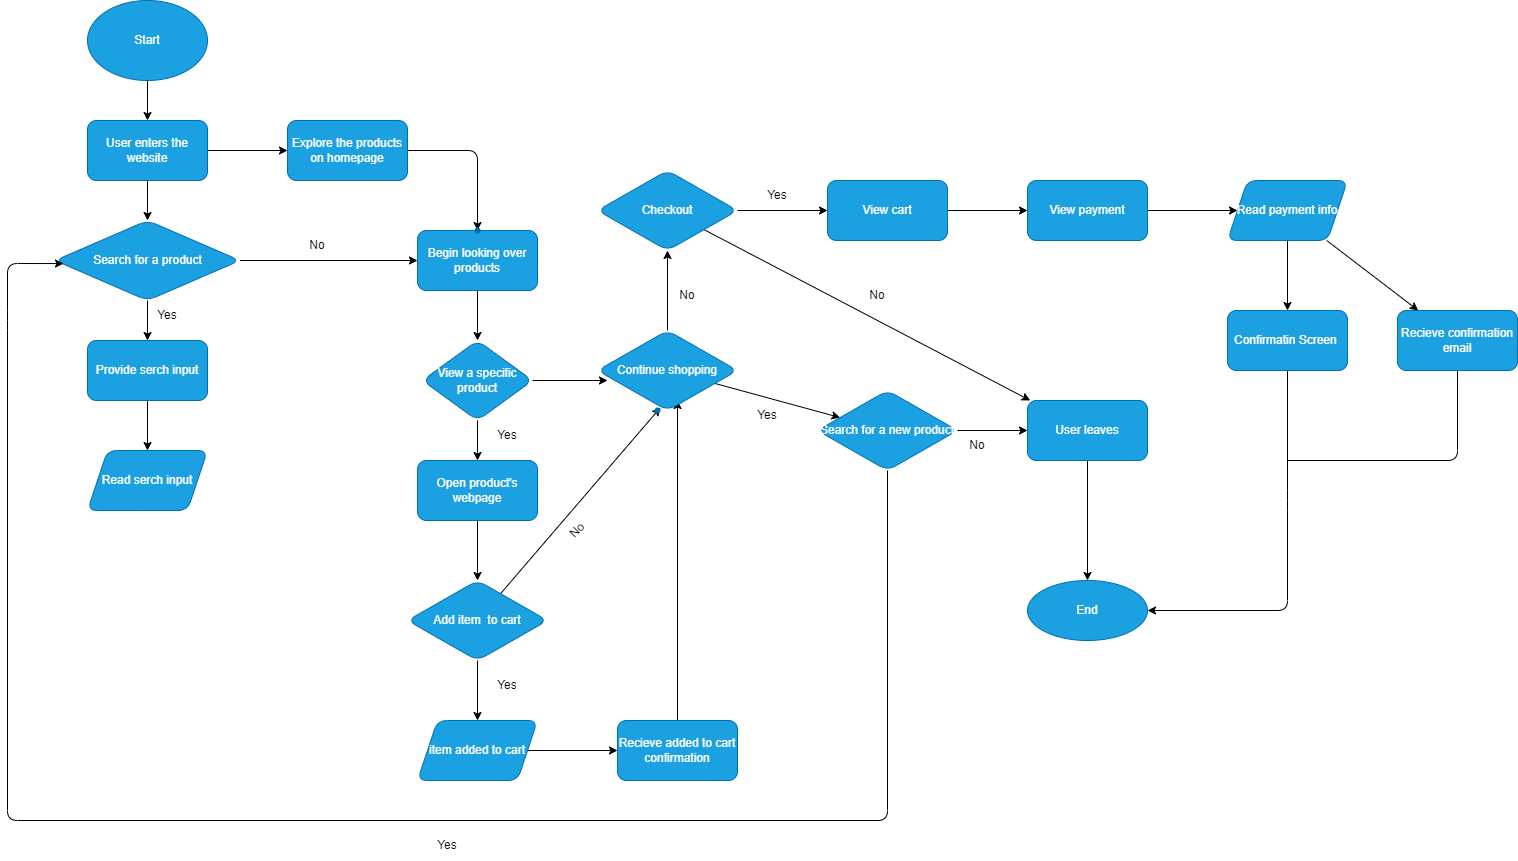

The diagram above was exported from draw.io. Its source (the exported page's mxGraphModel, read from the mxfile embedded in the PNG):
<mxGraphModel dx="1844" dy="808" grid="1" gridSize="10" guides="1" tooltips="1" connect="1" arrows="1" fold="1" page="1" pageScale="1" pageWidth="850" pageHeight="1100" math="0" shadow="0">
  <root>
    <mxCell id="0" />
    <mxCell id="1" parent="0" />
    <mxCell id="4" value="" style="edgeStyle=none;html=1;" edge="1" parent="1" source="2" target="3">
      <mxGeometry relative="1" as="geometry" />
    </mxCell>
    <mxCell id="2" value="Start" style="ellipse;whiteSpace=wrap;html=1;fillColor=#1ba1e2;fontColor=#ffffff;strokeColor=#006EAF;" vertex="1" parent="1">
      <mxGeometry x="280" y="20" width="120" height="80" as="geometry" />
    </mxCell>
    <mxCell id="6" value="" style="edgeStyle=none;html=1;" edge="1" parent="1" source="3" target="5">
      <mxGeometry relative="1" as="geometry" />
    </mxCell>
    <mxCell id="92" value="" style="edgeStyle=none;html=1;endArrow=classic;endFill=1;" edge="1" parent="1" source="3" target="91">
      <mxGeometry relative="1" as="geometry" />
    </mxCell>
    <mxCell id="3" value="User enters the website" style="rounded=1;whiteSpace=wrap;html=1;fillColor=#1ba1e2;strokeColor=#006EAF;fontColor=#ffffff;" vertex="1" parent="1">
      <mxGeometry x="280" y="140" width="120" height="60" as="geometry" />
    </mxCell>
    <mxCell id="94" value="" style="edgeStyle=none;html=1;endArrow=classic;endFill=1;entryX=0.5;entryY=0;entryDx=0;entryDy=0;" edge="1" parent="1" source="5" target="16">
      <mxGeometry relative="1" as="geometry">
        <mxPoint x="340" y="370" as="targetPoint" />
      </mxGeometry>
    </mxCell>
    <mxCell id="96" value="" style="edgeStyle=none;html=1;endArrow=classic;endFill=1;entryX=0;entryY=0.5;entryDx=0;entryDy=0;" edge="1" parent="1" source="5" target="29">
      <mxGeometry relative="1" as="geometry">
        <mxPoint x="605" y="280" as="targetPoint" />
      </mxGeometry>
    </mxCell>
    <mxCell id="5" value="Search for a product" style="rhombus;whiteSpace=wrap;html=1;fillColor=#1ba1e2;strokeColor=#006EAF;fontColor=#ffffff;rounded=1;" vertex="1" parent="1">
      <mxGeometry x="247.5" y="240" width="185" height="80" as="geometry" />
    </mxCell>
    <mxCell id="11" value="Yes" style="text;html=1;strokeColor=none;fillColor=none;align=center;verticalAlign=middle;whiteSpace=wrap;rounded=0;" vertex="1" parent="1">
      <mxGeometry x="330" y="320" width="60" height="30" as="geometry" />
    </mxCell>
    <mxCell id="12" value="Read serch input" style="shape=parallelogram;perimeter=parallelogramPerimeter;whiteSpace=wrap;html=1;fixedSize=1;fillColor=#1ba1e2;strokeColor=#006EAF;fontColor=#ffffff;rounded=1;" vertex="1" parent="1">
      <mxGeometry x="280" y="470" width="120" height="60" as="geometry" />
    </mxCell>
    <mxCell id="18" value="" style="edgeStyle=none;html=1;" edge="1" parent="1" source="16" target="12">
      <mxGeometry relative="1" as="geometry" />
    </mxCell>
    <mxCell id="16" value="Provide serch input" style="whiteSpace=wrap;html=1;fillColor=#1ba1e2;strokeColor=#006EAF;fontColor=#ffffff;rounded=1;" vertex="1" parent="1">
      <mxGeometry x="280" y="360" width="120" height="60" as="geometry" />
    </mxCell>
    <mxCell id="19" value="" style="shape=waypoint;sketch=0;size=6;pointerEvents=1;points=[];fillColor=#1ba1e2;resizable=0;rotatable=0;perimeter=centerPerimeter;snapToPoint=1;strokeColor=#006EAF;fontColor=#ffffff;rounded=1;" vertex="1" parent="1">
      <mxGeometry x="600" y="270" width="40" height="40" as="geometry" />
    </mxCell>
    <mxCell id="34" value="" style="edgeStyle=none;html=1;endArrow=classic;endFill=1;" edge="1" parent="1" source="29" target="33">
      <mxGeometry relative="1" as="geometry" />
    </mxCell>
    <mxCell id="29" value="Begin looking over products" style="rounded=1;whiteSpace=wrap;html=1;fillColor=#1ba1e2;strokeColor=#006EAF;fontColor=#ffffff;sketch=0;" vertex="1" parent="1">
      <mxGeometry x="610" y="250" width="120" height="60" as="geometry" />
    </mxCell>
    <mxCell id="36" value="" style="edgeStyle=none;html=1;endArrow=classic;endFill=1;" edge="1" parent="1" source="33">
      <mxGeometry relative="1" as="geometry">
        <mxPoint x="800" y="400" as="targetPoint" />
      </mxGeometry>
    </mxCell>
    <mxCell id="38" value="" style="edgeStyle=none;html=1;endArrow=classic;endFill=1;" edge="1" parent="1" source="33" target="37">
      <mxGeometry relative="1" as="geometry" />
    </mxCell>
    <mxCell id="33" value="View a specific product" style="rhombus;whiteSpace=wrap;html=1;fillColor=#1ba1e2;strokeColor=#006EAF;fontColor=#ffffff;rounded=1;sketch=0;" vertex="1" parent="1">
      <mxGeometry x="615" y="360" width="110" height="80" as="geometry" />
    </mxCell>
    <mxCell id="42" value="" style="edgeStyle=none;html=1;endArrow=classic;endFill=1;" edge="1" parent="1" source="37" target="41">
      <mxGeometry relative="1" as="geometry" />
    </mxCell>
    <mxCell id="37" value="Open product's webpage" style="rounded=1;whiteSpace=wrap;html=1;fillColor=#1ba1e2;strokeColor=#006EAF;fontColor=#ffffff;sketch=0;" vertex="1" parent="1">
      <mxGeometry x="610" y="480" width="120" height="60" as="geometry" />
    </mxCell>
    <mxCell id="39" value="Yes" style="text;html=1;strokeColor=none;fillColor=none;align=center;verticalAlign=middle;whiteSpace=wrap;rounded=0;" vertex="1" parent="1">
      <mxGeometry x="670" y="440" width="60" height="30" as="geometry" />
    </mxCell>
    <mxCell id="40" value="No" style="text;html=1;strokeColor=none;fillColor=none;align=center;verticalAlign=middle;whiteSpace=wrap;rounded=0;" vertex="1" parent="1">
      <mxGeometry x="480" y="250" width="60" height="30" as="geometry" />
    </mxCell>
    <mxCell id="46" value="" style="edgeStyle=none;html=1;endArrow=classic;endFill=1;" edge="1" parent="1" source="41" target="45">
      <mxGeometry relative="1" as="geometry" />
    </mxCell>
    <mxCell id="50" value="" style="edgeStyle=none;html=1;endArrow=classic;endFill=1;entryX=0.45;entryY=0.963;entryDx=0;entryDy=0;entryPerimeter=0;" edge="1" parent="1" source="41" target="56">
      <mxGeometry relative="1" as="geometry" />
    </mxCell>
    <mxCell id="41" value="Add item&amp;nbsp; to cart" style="rhombus;whiteSpace=wrap;html=1;fillColor=#1ba1e2;strokeColor=#006EAF;fontColor=#ffffff;rounded=1;sketch=0;" vertex="1" parent="1">
      <mxGeometry x="600" y="600" width="140" height="80" as="geometry" />
    </mxCell>
    <mxCell id="53" value="" style="edgeStyle=none;html=1;endArrow=classic;endFill=1;" edge="1" parent="1" source="45" target="52">
      <mxGeometry relative="1" as="geometry" />
    </mxCell>
    <mxCell id="45" value="item added to cart" style="shape=parallelogram;perimeter=parallelogramPerimeter;whiteSpace=wrap;html=1;fixedSize=1;fillColor=#1ba1e2;strokeColor=#006EAF;fontColor=#ffffff;rounded=1;sketch=0;" vertex="1" parent="1">
      <mxGeometry x="610" y="740" width="120" height="60" as="geometry" />
    </mxCell>
    <mxCell id="48" value="Yes" style="text;html=1;strokeColor=none;fillColor=none;align=center;verticalAlign=middle;whiteSpace=wrap;rounded=0;" vertex="1" parent="1">
      <mxGeometry x="670" y="690" width="60" height="30" as="geometry" />
    </mxCell>
    <mxCell id="49" value="" style="shape=waypoint;sketch=0;size=6;pointerEvents=1;points=[];fillColor=#1ba1e2;resizable=0;rotatable=0;perimeter=centerPerimeter;snapToPoint=1;strokeColor=#006EAF;fontColor=#ffffff;rounded=1;" vertex="1" parent="1">
      <mxGeometry x="830" y="410" width="40" height="40" as="geometry" />
    </mxCell>
    <mxCell id="51" value="No" style="text;html=1;strokeColor=none;fillColor=none;align=center;verticalAlign=middle;whiteSpace=wrap;rounded=0;rotation=-45;" vertex="1" parent="1">
      <mxGeometry x="740" y="535" width="60" height="30" as="geometry" />
    </mxCell>
    <mxCell id="55" value="" style="edgeStyle=none;html=1;endArrow=classic;endFill=1;" edge="1" parent="1" source="52" target="54">
      <mxGeometry relative="1" as="geometry" />
    </mxCell>
    <mxCell id="52" value="Recieve added to cart confirmation" style="rounded=1;whiteSpace=wrap;html=1;fillColor=#1ba1e2;strokeColor=#006EAF;fontColor=#ffffff;sketch=0;" vertex="1" parent="1">
      <mxGeometry x="810" y="740" width="120" height="60" as="geometry" />
    </mxCell>
    <mxCell id="54" value="" style="shape=waypoint;sketch=0;size=6;pointerEvents=1;points=[];fillColor=#1ba1e2;resizable=0;rotatable=0;perimeter=centerPerimeter;snapToPoint=1;strokeColor=#006EAF;fontColor=#ffffff;rounded=1;" vertex="1" parent="1">
      <mxGeometry x="850" y="400" width="40" height="40" as="geometry" />
    </mxCell>
    <mxCell id="67" value="" style="edgeStyle=none;html=1;endArrow=classic;endFill=1;" edge="1" parent="1" source="56" target="66">
      <mxGeometry relative="1" as="geometry" />
    </mxCell>
    <mxCell id="104" value="" style="edgeStyle=none;html=1;endArrow=classic;endFill=1;" edge="1" parent="1" source="56" target="103">
      <mxGeometry relative="1" as="geometry" />
    </mxCell>
    <mxCell id="56" value="&lt;span&gt;Continue shopping&lt;/span&gt;" style="rhombus;whiteSpace=wrap;html=1;fillColor=#1ba1e2;strokeColor=#006EAF;fontColor=#ffffff;sketch=0;rounded=1;" vertex="1" parent="1">
      <mxGeometry x="790" y="350" width="140" height="80" as="geometry" />
    </mxCell>
    <mxCell id="71" value="" style="edgeStyle=none;html=1;endArrow=classic;endFill=1;" edge="1" parent="1" source="66" target="70">
      <mxGeometry relative="1" as="geometry" />
    </mxCell>
    <mxCell id="76" value="" style="edgeStyle=none;html=1;endArrow=classic;endFill=1;" edge="1" parent="1" source="66" target="75">
      <mxGeometry relative="1" as="geometry" />
    </mxCell>
    <mxCell id="66" value="Checkout" style="rhombus;whiteSpace=wrap;html=1;fillColor=#1ba1e2;strokeColor=#006EAF;fontColor=#ffffff;sketch=0;rounded=1;" vertex="1" parent="1">
      <mxGeometry x="790" y="190" width="140" height="80" as="geometry" />
    </mxCell>
    <mxCell id="68" value="No" style="text;html=1;strokeColor=none;fillColor=none;align=center;verticalAlign=middle;whiteSpace=wrap;rounded=0;" vertex="1" parent="1">
      <mxGeometry x="850" y="300" width="60" height="30" as="geometry" />
    </mxCell>
    <mxCell id="73" value="" style="edgeStyle=none;html=1;endArrow=classic;endFill=1;" edge="1" parent="1" source="70" target="72">
      <mxGeometry relative="1" as="geometry" />
    </mxCell>
    <mxCell id="70" value="User leaves" style="rounded=1;whiteSpace=wrap;html=1;fillColor=#1ba1e2;strokeColor=#006EAF;fontColor=#ffffff;sketch=0;" vertex="1" parent="1">
      <mxGeometry x="1220" y="420" width="120" height="60" as="geometry" />
    </mxCell>
    <mxCell id="72" value="End" style="ellipse;whiteSpace=wrap;html=1;fillColor=#1ba1e2;strokeColor=#006EAF;fontColor=#ffffff;rounded=1;sketch=0;" vertex="1" parent="1">
      <mxGeometry x="1220" y="600" width="120" height="60" as="geometry" />
    </mxCell>
    <mxCell id="74" value="No" style="text;html=1;strokeColor=none;fillColor=none;align=center;verticalAlign=middle;whiteSpace=wrap;rounded=0;" vertex="1" parent="1">
      <mxGeometry x="1040" y="300" width="60" height="30" as="geometry" />
    </mxCell>
    <mxCell id="79" value="" style="edgeStyle=none;html=1;endArrow=classic;endFill=1;" edge="1" parent="1" source="75" target="78">
      <mxGeometry relative="1" as="geometry" />
    </mxCell>
    <mxCell id="75" value="View cart" style="rounded=1;whiteSpace=wrap;html=1;fillColor=#1ba1e2;strokeColor=#006EAF;fontColor=#ffffff;sketch=0;" vertex="1" parent="1">
      <mxGeometry x="1020" y="200" width="120" height="60" as="geometry" />
    </mxCell>
    <mxCell id="77" value="Yes" style="text;html=1;strokeColor=none;fillColor=none;align=center;verticalAlign=middle;whiteSpace=wrap;rounded=0;" vertex="1" parent="1">
      <mxGeometry x="940" y="200" width="60" height="30" as="geometry" />
    </mxCell>
    <mxCell id="81" value="" style="edgeStyle=none;html=1;endArrow=classic;endFill=1;" edge="1" parent="1" source="78" target="80">
      <mxGeometry relative="1" as="geometry" />
    </mxCell>
    <mxCell id="78" value="View payment" style="rounded=1;whiteSpace=wrap;html=1;fillColor=#1ba1e2;strokeColor=#006EAF;fontColor=#ffffff;sketch=0;" vertex="1" parent="1">
      <mxGeometry x="1220" y="200" width="120" height="60" as="geometry" />
    </mxCell>
    <mxCell id="83" value="" style="edgeStyle=none;html=1;endArrow=classic;endFill=1;" edge="1" parent="1" source="80" target="82">
      <mxGeometry relative="1" as="geometry" />
    </mxCell>
    <mxCell id="85" value="" style="edgeStyle=none;html=1;endArrow=classic;endFill=1;" edge="1" parent="1" source="80" target="84">
      <mxGeometry relative="1" as="geometry" />
    </mxCell>
    <mxCell id="80" value="Read payment info" style="shape=parallelogram;perimeter=parallelogramPerimeter;whiteSpace=wrap;html=1;fixedSize=1;fillColor=#1ba1e2;strokeColor=#006EAF;fontColor=#ffffff;rounded=1;sketch=0;" vertex="1" parent="1">
      <mxGeometry x="1420" y="200" width="120" height="60" as="geometry" />
    </mxCell>
    <mxCell id="112" value="" style="edgeStyle=none;html=1;endArrow=classic;endFill=1;entryX=1;entryY=0.5;entryDx=0;entryDy=0;" edge="1" parent="1" source="82" target="72">
      <mxGeometry relative="1" as="geometry">
        <Array as="points">
          <mxPoint x="1480" y="520" />
          <mxPoint x="1480" y="630" />
        </Array>
      </mxGeometry>
    </mxCell>
    <mxCell id="82" value="Confirmatin Screen&amp;nbsp;" style="whiteSpace=wrap;html=1;fillColor=#1ba1e2;strokeColor=#006EAF;fontColor=#ffffff;rounded=1;sketch=0;" vertex="1" parent="1">
      <mxGeometry x="1420" y="330" width="120" height="60" as="geometry" />
    </mxCell>
    <mxCell id="117" value="" style="edgeStyle=none;html=1;endArrow=none;endFill=0;" edge="1" parent="1" source="84">
      <mxGeometry relative="1" as="geometry">
        <mxPoint x="1480" y="480" as="targetPoint" />
        <Array as="points">
          <mxPoint x="1650" y="480" />
        </Array>
      </mxGeometry>
    </mxCell>
    <mxCell id="84" value="Recieve confirmation email" style="whiteSpace=wrap;html=1;fillColor=#1ba1e2;strokeColor=#006EAF;fontColor=#ffffff;rounded=1;sketch=0;" vertex="1" parent="1">
      <mxGeometry x="1590" y="330" width="120" height="60" as="geometry" />
    </mxCell>
    <mxCell id="99" value="" style="edgeStyle=none;html=1;endArrow=classic;endFill=1;" edge="1" parent="1" source="91" target="98">
      <mxGeometry relative="1" as="geometry">
        <Array as="points">
          <mxPoint x="670" y="170" />
        </Array>
      </mxGeometry>
    </mxCell>
    <mxCell id="91" value="&lt;span&gt;Explore the products on homepage&lt;/span&gt;" style="whiteSpace=wrap;html=1;fillColor=#1ba1e2;strokeColor=#006EAF;fontColor=#ffffff;rounded=1;" vertex="1" parent="1">
      <mxGeometry x="480" y="140" width="120" height="60" as="geometry" />
    </mxCell>
    <mxCell id="98" value="" style="shape=waypoint;sketch=0;size=6;pointerEvents=1;points=[];fillColor=#1ba1e2;resizable=0;rotatable=0;perimeter=centerPerimeter;snapToPoint=1;strokeColor=#006EAF;fontColor=#ffffff;rounded=1;" vertex="1" parent="1">
      <mxGeometry x="650" y="230" width="40" height="40" as="geometry" />
    </mxCell>
    <mxCell id="106" value="" style="edgeStyle=none;html=1;endArrow=classic;endFill=1;entryX=0.046;entryY=0.538;entryDx=0;entryDy=0;entryPerimeter=0;" edge="1" parent="1" source="103" target="5">
      <mxGeometry relative="1" as="geometry">
        <mxPoint x="240" y="280" as="targetPoint" />
        <Array as="points">
          <mxPoint x="1080" y="840" />
          <mxPoint x="200" y="840" />
          <mxPoint x="200" y="340" />
          <mxPoint x="200" y="283" />
        </Array>
      </mxGeometry>
    </mxCell>
    <mxCell id="107" value="" style="edgeStyle=none;html=1;endArrow=classic;endFill=1;" edge="1" parent="1" source="103" target="70">
      <mxGeometry relative="1" as="geometry" />
    </mxCell>
    <mxCell id="103" value="Search for a new product" style="rhombus;whiteSpace=wrap;html=1;fillColor=#1ba1e2;strokeColor=#006EAF;fontColor=#ffffff;sketch=0;rounded=1;" vertex="1" parent="1">
      <mxGeometry x="1010" y="410" width="140" height="80" as="geometry" />
    </mxCell>
    <mxCell id="108" value="No" style="text;html=1;strokeColor=none;fillColor=none;align=center;verticalAlign=middle;whiteSpace=wrap;rounded=0;" vertex="1" parent="1">
      <mxGeometry x="1140" y="450" width="60" height="30" as="geometry" />
    </mxCell>
    <mxCell id="109" value="Yes" style="text;html=1;strokeColor=none;fillColor=none;align=center;verticalAlign=middle;whiteSpace=wrap;rounded=0;" vertex="1" parent="1">
      <mxGeometry x="930" y="420" width="60" height="30" as="geometry" />
    </mxCell>
    <mxCell id="110" value="Yes" style="text;html=1;strokeColor=none;fillColor=none;align=center;verticalAlign=middle;whiteSpace=wrap;rounded=0;" vertex="1" parent="1">
      <mxGeometry x="610" y="850" width="60" height="30" as="geometry" />
    </mxCell>
  </root>
</mxGraphModel>